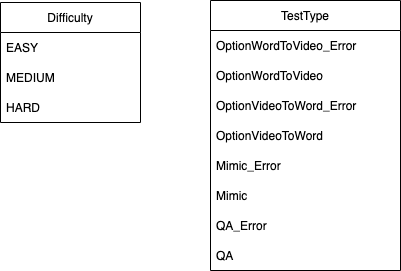

The diagram above was exported from draw.io. Its source (the exported page's mxGraphModel, read from the mxfile embedded in the PNG):
<mxGraphModel dx="2915" dy="1912" grid="1" gridSize="10" guides="1" tooltips="1" connect="1" arrows="1" fold="1" page="1" pageScale="1" pageWidth="827" pageHeight="1169" math="0" shadow="0">
  <root>
    <mxCell id="0" />
    <mxCell id="1" parent="0" />
    <mxCell id="2" value="Difficulty" style="swimlane;fontStyle=0;childLayout=stackLayout;horizontal=1;startSize=30;horizontalStack=0;resizeParent=1;resizeParentMax=0;resizeLast=0;collapsible=1;marginBottom=0;" vertex="1" parent="1">
      <mxGeometry x="-560" y="-570" width="140" height="120" as="geometry">
        <mxRectangle x="-560" y="-570" width="80" height="30" as="alternateBounds" />
      </mxGeometry>
    </mxCell>
    <mxCell id="3" value="EASY" style="text;strokeColor=none;fillColor=none;align=left;verticalAlign=middle;spacingLeft=4;spacingRight=4;overflow=hidden;points=[[0,0.5],[1,0.5]];portConstraint=eastwest;rotatable=0;" vertex="1" parent="2">
      <mxGeometry y="30" width="140" height="30" as="geometry" />
    </mxCell>
    <mxCell id="4" value="MEDIUM" style="text;strokeColor=none;fillColor=none;align=left;verticalAlign=middle;spacingLeft=4;spacingRight=4;overflow=hidden;points=[[0,0.5],[1,0.5]];portConstraint=eastwest;rotatable=0;" vertex="1" parent="2">
      <mxGeometry y="60" width="140" height="30" as="geometry" />
    </mxCell>
    <mxCell id="5" value="HARD" style="text;strokeColor=none;fillColor=none;align=left;verticalAlign=middle;spacingLeft=4;spacingRight=4;overflow=hidden;points=[[0,0.5],[1,0.5]];portConstraint=eastwest;rotatable=0;" vertex="1" parent="2">
      <mxGeometry y="90" width="140" height="30" as="geometry" />
    </mxCell>
    <mxCell id="6" value="TestType" style="swimlane;fontStyle=0;childLayout=stackLayout;horizontal=1;startSize=30;horizontalStack=0;resizeParent=1;resizeParentMax=0;resizeLast=0;collapsible=1;marginBottom=0;" vertex="1" parent="1">
      <mxGeometry x="-350" y="-572" width="190" height="270" as="geometry">
        <mxRectangle x="-350" y="-572" width="80" height="30" as="alternateBounds" />
      </mxGeometry>
    </mxCell>
    <mxCell id="7" value="OptionWordToVideo_Error" style="text;strokeColor=none;fillColor=none;align=left;verticalAlign=middle;spacingLeft=4;spacingRight=4;overflow=hidden;points=[[0,0.5],[1,0.5]];portConstraint=eastwest;rotatable=0;" vertex="1" parent="6">
      <mxGeometry y="30" width="190" height="30" as="geometry" />
    </mxCell>
    <mxCell id="8" value="OptionWordToVideo" style="text;strokeColor=none;fillColor=none;align=left;verticalAlign=middle;spacingLeft=4;spacingRight=4;overflow=hidden;points=[[0,0.5],[1,0.5]];portConstraint=eastwest;rotatable=0;" vertex="1" parent="6">
      <mxGeometry y="60" width="190" height="30" as="geometry" />
    </mxCell>
    <mxCell id="9" value="OptionVideoToWord_Error" style="text;strokeColor=none;fillColor=none;align=left;verticalAlign=middle;spacingLeft=4;spacingRight=4;overflow=hidden;points=[[0,0.5],[1,0.5]];portConstraint=eastwest;rotatable=0;" vertex="1" parent="6">
      <mxGeometry y="90" width="190" height="30" as="geometry" />
    </mxCell>
    <mxCell id="10" value="OptionVideoToWord" style="text;strokeColor=none;fillColor=none;align=left;verticalAlign=middle;spacingLeft=4;spacingRight=4;overflow=hidden;points=[[0,0.5],[1,0.5]];portConstraint=eastwest;rotatable=0;" vertex="1" parent="6">
      <mxGeometry y="120" width="190" height="30" as="geometry" />
    </mxCell>
    <mxCell id="11" value="Mimic_Error" style="text;strokeColor=none;fillColor=none;align=left;verticalAlign=middle;spacingLeft=4;spacingRight=4;overflow=hidden;points=[[0,0.5],[1,0.5]];portConstraint=eastwest;rotatable=0;" vertex="1" parent="6">
      <mxGeometry y="150" width="190" height="30" as="geometry" />
    </mxCell>
    <mxCell id="12" value="Mimic" style="text;strokeColor=none;fillColor=none;align=left;verticalAlign=middle;spacingLeft=4;spacingRight=4;overflow=hidden;points=[[0,0.5],[1,0.5]];portConstraint=eastwest;rotatable=0;" vertex="1" parent="6">
      <mxGeometry y="180" width="190" height="30" as="geometry" />
    </mxCell>
    <mxCell id="13" value="QA_Error" style="text;strokeColor=none;fillColor=none;align=left;verticalAlign=middle;spacingLeft=4;spacingRight=4;overflow=hidden;points=[[0,0.5],[1,0.5]];portConstraint=eastwest;rotatable=0;" vertex="1" parent="6">
      <mxGeometry y="210" width="190" height="30" as="geometry" />
    </mxCell>
    <mxCell id="14" value="QA" style="text;strokeColor=none;fillColor=none;align=left;verticalAlign=middle;spacingLeft=4;spacingRight=4;overflow=hidden;points=[[0,0.5],[1,0.5]];portConstraint=eastwest;rotatable=0;" vertex="1" parent="6">
      <mxGeometry y="240" width="190" height="30" as="geometry" />
    </mxCell>
  </root>
</mxGraphModel>